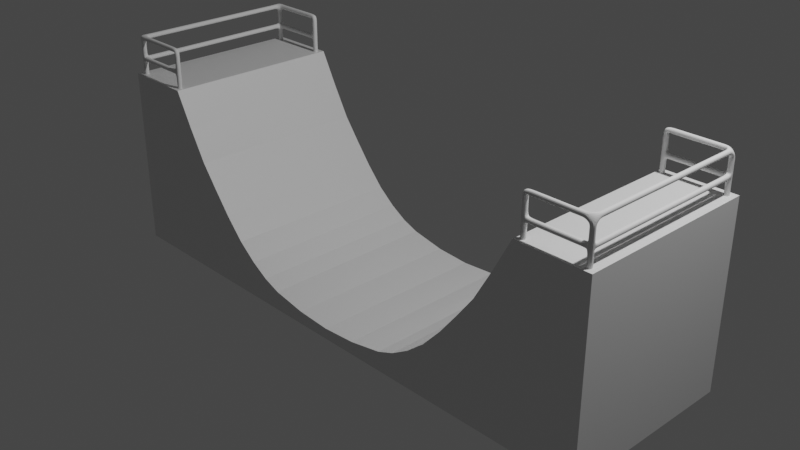 # Source: halfpipe.blend  (saved by Blender 2.80.75; exported with 4.5.12 LTS)
import bpy
from mathutils import Matrix  # noqa: F401  (used for matrix-valued properties, if any)

bpy.ops.wm.read_factory_settings(use_empty=True)
scene = bpy.context.scene
scene.name = 'Scene'

# ---- collections
col_collection = bpy.data.collections.new('Collection'); scene.collection.children.link(col_collection)

# ---- materials (node trees are filled in below, after node groups)
mat_material = bpy.data.materials.new('Material')
mat_material.alpha_threshold = 0.0
mat_material.use_transparent_shadow = False
mat_material.line_color = (0.0, 0.0, 0.0, 1.0)

# ---- material node trees
mat_material.use_nodes = True; mat_material.node_tree.nodes.clear()
_N = mat_material.node_tree.nodes; _L = mat_material.node_tree.links
n0 = _N.new('ShaderNodeOutputMaterial'); n0.name = 'Material Output'; n0.location = (300, 300)
n1 = _N.new('ShaderNodeBsdfPrincipled'); n1.name = 'Principled BSDF'; n1.location = (10, 300)
n1.distribution = 'GGX'
n1.subsurface_method = 'BURLEY'
n1.inputs[2].default_value = 0.4
n1.inputs[3].default_value = 1.45
n1.inputs[27].default_value = (0.0, 0.0, 0.0, 1.0)
n1.inputs[28].default_value = 1.0
_L.new(n1.outputs[0], n0.inputs[0])
n0.is_active_output = True

# ---- world
world_world = bpy.data.worlds.new('World'); scene.world = world_world
world_world.use_nodes = True; world_world.node_tree.nodes.clear()
_N = world_world.node_tree.nodes; _L = world_world.node_tree.links
n0 = _N.new('ShaderNodeOutputWorld'); n0.name = 'World Output'; n0.location = (300, 300)
n1 = _N.new('ShaderNodeBackground'); n1.name = 'Background'; n1.location = (10, 300)
n1.inputs[0].default_value = (0.05088, 0.05088, 0.05088, 1.0)
_L.new(n1.outputs[0], n0.inputs[0])
n0.is_active_output = True
world_world.color = (0.05088, 0.05088, 0.05088)
world_world.use_sun_shadow = False
world_world.sun_shadow_jitter_overblur = 0.0

# ---- cameras
cam_camera = bpy.data.cameras.new('Camera')
cam_camera.clip_end = 100.0
cam_camera.ortho_scale = 7.314

# ---- lights
light_light = bpy.data.lights.new('Light', 'POINT')
light_light.transmission_factor = 0.0
light_light.energy = 1000.0
light_light.shadow_soft_size = 0.1
light_light.shadow_maximum_resolution = 0.006
light_light.use_absolute_resolution = True

# ---- meshes
me_cube = bpy.data.meshes.new('Cube')
me_cube.from_pydata([(0.7831, 1.0, 1.0), (0.7831, 1.0, -1.0), (0.7831, -1.0, 1.0), (0.7831, -1.0, -1.0), (0.0, 1.0, -1.0), (0.0, -1.0, -0.8798), (0.0, -1.0, -1.0), (0.0, 1.0, -0.8798), (0.3916, -1.0, -1.0), (0.3941, 1.0, -0.2004), (0.3916, 1.0, -1.0), (0.3941, -1.0, -0.2004), (0.1958, 1.0, -1.0), (0.1936, -0.9993, -0.7855), (0.1958, -1.0, -1.0), (0.1958, 1.0, -0.7766), (0.5873, -1.0, -1.0), (0.5873, 1.0, 1.0), (0.5873, 1.0, -1.0), (0.5873, -1.0, 1.0), (0.4894, 1.0, -1.0), (0.4894, -1.0, 0.2926), (0.4894, -1.0, -1.0), (0.4894, 1.0, 0.2926), (0.2937, -1.0, -1.0), (0.2937, 1.0, -0.5815), (0.2937, 1.0, -1.0), (0.2915, -0.9993, -0.5904), (0.09789, 1.0, -1.0), (0.09789, -1.0, -0.8545), (0.09789, -1.0, -1.0), (0.09789, 1.0, -0.8545), (0.6852, -1.0, -1.0), (0.6852, 1.0, 1.0), (0.6852, 1.0, -1.0), (0.6852, -1.0, 1.0), (0.7831, 1.0, 0.0), (0.7831, -1.0, 0.0), (0.0, 1.0, -0.9399), (0.0, -1.0, -0.9399), (0.3928, -1.0, -0.6002), (0.3928, 1.0, -0.6002), (0.1958, 1.0, -0.9003), (0.1958, -1.0, -0.9003), (0.5873, -1.0, 0.0), (0.5873, 1.0, 0.0), (0.4894, 1.0, -0.3042), (0.4894, -1.0, -0.3042), (0.2937, -1.0, -0.7957), (0.2937, 1.0, -0.7957), (0.09789, 1.0, -0.9353), (0.09789, -1.0, -0.9353), (0.6852, -1.0, 0.0), (0.6852, 1.0, 0.0), (0.7342, -1.0, -1.0), (0.7342, 1.0, 1.0), (0.7342, 1.0, -1.0), (0.7342, -1.0, 1.0), (0.7342, -1.0, 0.0), (0.7342, 1.0, 0.0), (0.7586, -1.0, -1.0), (0.7586, 1.0, 1.0), (0.7586, 1.0, 0.0), (0.7586, 1.0, -1.0), (0.7586, -1.0, 1.0), (0.7586, -1.0, 0.0), (0.5384, -1.0, -1.0), (0.5384, 1.0, 0.6337), (0.5384, 1.0, -1.0), (0.5384, -1.0, 0.6337), (0.5384, -1.0, -0.1521), (0.5384, 1.0, -0.1521), (0.4405, 1.0, -1.0), (0.4418, -1.0, 0.04068), (0.4405, -1.0, -1.0), (0.4418, 1.0, 0.04068), (0.4411, 1.0, -0.4522), (0.4411, -1.0, -0.4522), (0.2447, 1.0, -1.0), (0.2425, -0.9993, -0.709), (0.2447, -1.0, -1.0), (0.2447, 1.0, -0.7001), (0.2447, 1.0, -0.848), (0.2447, -1.0, -0.848), (0.3426, -1.0, -1.0), (0.3439, 1.0, -0.4203), (0.3426, 1.0, -1.0), (0.3428, -0.9997, -0.4248), (0.3432, -1.0, -0.698), (0.3432, 1.0, -0.698)], [], [(63, 1, 3, 60), (36, 0, 2, 37), (62, 61, 0, 36), (51, 29, 5, 39), (31, 7, 5, 29), (75, 9, 11, 73), (77, 73, 11, 40), (89, 85, 9, 41), (86, 10, 8, 84), (28, 12, 14, 30), (50, 31, 15, 42), (81, 15, 13, 79), (83, 79, 13, 43), (52, 35, 19, 44), (33, 17, 19, 35), (71, 67, 17, 45), (68, 18, 16, 66), (72, 20, 22, 74), (76, 75, 23, 46), (70, 69, 21, 47), (67, 23, 21, 69), (88, 87, 27, 48), (85, 25, 27, 87), (78, 26, 24, 80), (82, 81, 25, 49), (38, 7, 31, 50), (4, 28, 30, 6), (15, 31, 29, 13), (43, 13, 29, 51), (55, 33, 35, 57), (58, 57, 35, 52), (45, 17, 33, 53), (18, 34, 32, 16), (18, 45, 53, 34), (54, 58, 52, 32), (14, 43, 51, 30), (4, 38, 50, 28), (78, 82, 49, 26), (84, 88, 48, 24), (66, 70, 47, 22), (72, 76, 46, 20), (68, 71, 45, 18), (32, 52, 44, 16), (80, 83, 43, 14), (28, 50, 42, 12), (86, 89, 41, 10), (74, 77, 40, 8), (30, 51, 39, 6), (63, 62, 36, 1), (1, 36, 37, 3), (34, 53, 59, 56), (60, 65, 58, 54), (65, 64, 57, 58), (61, 55, 57, 64), (53, 33, 55, 59), (34, 56, 54, 32), (0, 61, 64, 2), (37, 2, 64, 65), (3, 37, 65, 60), (56, 59, 62, 63), (59, 55, 61, 62), (56, 63, 60, 54), (20, 46, 71, 68), (16, 44, 70, 66), (17, 67, 69, 19), (44, 19, 69, 70), (20, 68, 66, 22), (46, 23, 67, 71), (22, 47, 77, 74), (10, 41, 76, 72), (41, 9, 75, 76), (10, 72, 74, 8), (47, 21, 73, 77), (23, 75, 73, 21), (24, 48, 83, 80), (12, 42, 82, 78), (42, 15, 81, 82), (12, 78, 80, 14), (48, 27, 79, 83), (25, 81, 79, 27), (26, 49, 89, 86), (8, 40, 88, 84), (9, 85, 87, 11), (40, 11, 87, 88), (26, 86, 84, 24), (49, 25, 85, 89)])
_uv = me_cube.uv_layers.new(name='UVMap')
_uv.uv.foreach_set('vector', [0.6211, 0.75, 0.625, 0.75, 0.625, 1.0, 0.6211, 1.0, 0.25, 0.5, 0.375, 0.5, 0.375, 0.75, 0.25, 0.75, 0.75, 0.7461, 0.875, 0.7461, 0.875, 0.75, 0.75, 0.75, 0.5, 0.3602, 0.625, 0.3602, 0.625, 0.3759, 0.5, 0.3759, 0.4852, 0.0, 0.5009, 0.0, 0.5009, 0.25, 0.4852, 0.25, 0.4301, 0.0, 0.438, 0.0, 0.438, 0.25, 0.4301, 0.25, 0.5, 0.3051, 0.625, 0.3051, 0.625, 0.313, 0.5, 0.313, 0.75, 0.6792, 0.875, 0.6792, 0.875, 0.687, 0.75, 0.687, 0.5542, 0.75, 0.562, 0.75, 0.562, 1.0, 0.5542, 1.0, 0.5148, 0.75, 0.5305, 0.75, 0.5305, 1.0, 0.5148, 1.0, 0.75, 0.6398, 0.875, 0.6398, 0.875, 0.6555, 0.75, 0.6555, 0.4616, 0.0, 0.4695, 0.0, 0.4695, 0.25, 0.4616, 0.25, 0.5, 0.3366, 0.625, 0.3366, 0.625, 0.3445, 0.5, 0.3445, 0.5, 0.2657, 0.625, 0.2657, 0.625, 0.2815, 0.5, 0.2815, 0.3907, 0.0, 0.4065, 0.0, 0.4065, 0.25, 0.3907, 0.25, 0.75, 0.7106, 0.875, 0.7106, 0.875, 0.7185, 0.75, 0.7185, 0.5856, 0.75, 0.5935, 0.75, 0.5935, 1.0, 0.5856, 1.0, 0.5699, 0.75, 0.5778, 0.75, 0.5778, 1.0, 0.5699, 1.0, 0.75, 0.6949, 0.875, 0.6949, 0.875, 0.7028, 0.75, 0.7028, 0.5, 0.2894, 0.625, 0.2894, 0.625, 0.2972, 0.5, 0.2972, 0.4144, 0.0, 0.4222, 0.0, 0.4222, 0.25, 0.4144, 0.25, 0.5, 0.3208, 0.625, 0.3208, 0.625, 0.3287, 0.5, 0.3287, 0.4458, 0.0, 0.4537, 0.0, 0.4537, 0.25, 0.4458, 0.25, 0.5384, 0.75, 0.5463, 0.75, 0.5463, 1.0, 0.5384, 1.0, 0.75, 0.6634, 0.875, 0.6634, 0.875, 0.6713, 0.75, 0.6713, 0.75, 0.6241, 0.875, 0.6241, 0.875, 0.6398, 0.75, 0.6398, 0.4991, 0.75, 0.5148, 0.75, 0.5148, 1.0, 0.4991, 1.0, 0.4695, 0.0, 0.4852, 0.0, 0.4852, 0.25, 0.4695, 0.25, 0.5, 0.3445, 0.625, 0.3445, 0.625, 0.3602, 0.5, 0.3602, 0.3829, 0.0, 0.3907, 0.0, 0.3907, 0.25, 0.3829, 0.25, 0.5, 0.2579, 0.625, 0.2579, 0.625, 0.2657, 0.5, 0.2657, 0.75, 0.7185, 0.875, 0.7185, 0.875, 0.7343, 0.75, 0.7343, 0.5935, 0.75, 0.6093, 0.75, 0.6093, 1.0, 0.5935, 1.0, 0.625, 0.7185, 0.75, 0.7185, 0.75, 0.7343, 0.625, 0.7343, 0.375, 0.2579, 0.5, 0.2579, 0.5, 0.2657, 0.375, 0.2657, 0.375, 0.3445, 0.5, 0.3445, 0.5, 0.3602, 0.375, 0.3602, 0.625, 0.6241, 0.75, 0.6241, 0.75, 0.6398, 0.625, 0.6398, 0.625, 0.6634, 0.75, 0.6634, 0.75, 0.6713, 0.625, 0.6713, 0.375, 0.3208, 0.5, 0.3208, 0.5, 0.3287, 0.375, 0.3287, 0.375, 0.2894, 0.5, 0.2894, 0.5, 0.2972, 0.375, 0.2972, 0.625, 0.6949, 0.75, 0.6949, 0.75, 0.7028, 0.625, 0.7028, 0.625, 0.7106, 0.75, 0.7106, 0.75, 0.7185, 0.625, 0.7185, 0.375, 0.2657, 0.5, 0.2657, 0.5, 0.2815, 0.375, 0.2815, 0.375, 0.3366, 0.5, 0.3366, 0.5, 0.3445, 0.375, 0.3445, 0.625, 0.6398, 0.75, 0.6398, 0.75, 0.6555, 0.625, 0.6555, 0.625, 0.6792, 0.75, 0.6792, 0.75, 0.687, 0.625, 0.687, 0.375, 0.3051, 0.5, 0.3051, 0.5, 0.313, 0.375, 0.313, 0.375, 0.3602, 0.5, 0.3602, 0.5, 0.3759, 0.375, 0.3759, 0.625, 0.7461, 0.75, 0.7461, 0.75, 0.75, 0.625, 0.75, 0.125, 0.5, 0.25, 0.5, 0.25, 0.75, 0.125, 0.75, 0.625, 0.7343, 0.75, 0.7343, 0.75, 0.7421, 0.625, 0.7421, 0.375, 0.2539, 0.5, 0.2539, 0.5, 0.2579, 0.375, 0.2579, 0.5, 0.2539, 0.625, 0.2539, 0.625, 0.2579, 0.5, 0.2579, 0.3789, 0.0, 0.3829, 0.0, 0.3829, 0.25, 0.3789, 0.25, 0.75, 0.7343, 0.875, 0.7343, 0.875, 0.7421, 0.75, 0.7421, 0.6093, 0.75, 0.6171, 0.75, 0.6171, 1.0, 0.6093, 1.0, 0.375, 0.0, 0.3789, 0.0, 0.3789, 0.25, 0.375, 0.25, 0.5, 0.25, 0.625, 0.25, 0.625, 0.2539, 0.5, 0.2539, 0.375, 0.25, 0.5, 0.25, 0.5, 0.2539, 0.375, 0.2539, 0.625, 0.7421, 0.75, 0.7421, 0.75, 0.7461, 0.625, 0.7461, 0.75, 0.7421, 0.875, 0.7421, 0.875, 0.7461, 0.75, 0.7461, 0.6171, 0.75, 0.6211, 0.75, 0.6211, 1.0, 0.6171, 1.0, 0.625, 0.7028, 0.75, 0.7028, 0.75, 0.7106, 0.625, 0.7106, 0.375, 0.2815, 0.5, 0.2815, 0.5, 0.2894, 0.375, 0.2894, 0.4065, 0.0, 0.4144, 0.0, 0.4144, 0.25, 0.4065, 0.25, 0.5, 0.2815, 0.625, 0.2815, 0.625, 0.2894, 0.5, 0.2894, 0.5778, 0.75, 0.5856, 0.75, 0.5856, 1.0, 0.5778, 1.0, 0.75, 0.7028, 0.875, 0.7028, 0.875, 0.7106, 0.75, 0.7106, 0.375, 0.2972, 0.5, 0.2972, 0.5, 0.3051, 0.375, 0.3051, 0.625, 0.687, 0.75, 0.687, 0.75, 0.6949, 0.625, 0.6949, 0.75, 0.687, 0.875, 0.687, 0.875, 0.6949, 0.75, 0.6949, 0.562, 0.75, 0.5699, 0.75, 0.5699, 1.0, 0.562, 1.0, 0.5, 0.2972, 0.625, 0.2972, 0.625, 0.3051, 0.5, 0.3051, 0.4222, 0.0, 0.4301, 0.0, 0.4301, 0.25, 0.4222, 0.25, 0.375, 0.3287, 0.5, 0.3287, 0.5, 0.3366, 0.375, 0.3366, 0.625, 0.6555, 0.75, 0.6555, 0.75, 0.6634, 0.625, 0.6634, 0.75, 0.6555, 0.875, 0.6555, 0.875, 0.6634, 0.75, 0.6634, 0.5305, 0.75, 0.5384, 0.75, 0.5384, 1.0, 0.5305, 1.0, 0.5, 0.3287, 0.625, 0.3287, 0.625, 0.3366, 0.5, 0.3366, 0.4537, 0.0, 0.4616, 0.0, 0.4616, 0.25, 0.4537, 0.25, 0.625, 0.6713, 0.75, 0.6713, 0.75, 0.6792, 0.625, 0.6792, 0.375, 0.313, 0.5, 0.313, 0.5, 0.3208, 0.375, 0.3208, 0.438, 0.0, 0.4458, 0.0, 0.4458, 0.25, 0.438, 0.25, 0.5, 0.313, 0.625, 0.313, 0.625, 0.3208, 0.5, 0.3208, 0.5463, 0.75, 0.5542, 0.75, 0.5542, 1.0, 0.5463, 1.0, 0.75, 0.6713, 0.875, 0.6713, 0.875, 0.6792, 0.75, 0.6792])
me_cube.materials.append(mat_material)
me_cube.use_remesh_preserve_volume = False
me_cube.use_remesh_preserve_attributes = False
me_cube.use_mirror_vertex_groups = False
me_cube.update()
me_plane = bpy.data.meshes.new('Plane')
me_plane.from_pydata([(0.25, -8.796, -0.03856), (-0.25, -8.796, -0.03856), (-0.25, -8.296, -0.03856), (0.25, -8.296, -0.03856), (0.25, -4.273, 1.773), (-0.25, -4.273, 1.773), (-0.25, -4.273, 2.273), (0.25, -4.273, 2.273), (-5.803, -8.796, 4.028), (-6.157, -8.796, 4.382), (-6.157, -8.296, 4.382), (-5.803, -8.296, 4.028), (-5.73, -8.796, 0.01497), (-6.23, -8.796, 0.01497), (-6.23, -8.296, 0.01497), (-5.73, -8.296, 0.01497), (0.25, -8.796, 0.3737), (-0.25, -8.796, 0.3737), (-0.25, -8.296, 0.3737), (0.25, -8.296, 0.3737), (0.25, -8.796, 0.7859), (-0.25, -8.796, 0.7859), (-0.25, -8.296, 0.7859), (0.25, -8.296, 0.7859), (0.25, -8.796, 1.198), (-0.25, -8.796, 1.198), (-0.25, -8.296, 1.198), (0.25, -8.296, 1.198), (0.25, -8.796, 1.61), (-0.25, -8.796, 1.61), (-0.25, -8.296, 1.61), (0.25, -8.296, 1.61), (0.25, -3.798, 1.773), (-0.25, -3.798, 1.773), (-0.25, -3.798, 2.273), (0.25, -3.798, 2.273), (0.25, -3.323, 1.773), (-0.25, -3.323, 1.773), (-0.25, -3.323, 2.273), (0.25, -3.323, 2.273), (0.25, -2.849, 1.773), (-0.25, -2.849, 1.773), (-0.25, -2.849, 2.273), (0.25, -2.849, 2.273), (0.25, -2.374, 1.773), (-0.25, -2.374, 1.773), (-0.25, -2.374, 2.273), (0.25, -2.374, 2.273), (0.25, -1.899, 1.773), (-0.25, -1.899, 1.773), (-0.25, -1.899, 2.273), (0.25, -1.899, 2.273), (0.25, -1.424, 1.773), (-0.25, -1.424, 1.773), (-0.25, -1.424, 2.273), (0.25, -1.424, 2.273), (0.25, -0.9495, 1.773), (-0.25, -0.9495, 1.773), (-0.25, -0.9495, 2.273), (0.25, -0.9495, 2.273), (0.25, -0.4748, 1.773), (-0.25, -0.4748, 1.773), (-0.25, -0.4748, 2.273), (0.25, -0.4748, 2.273), (0.25, -8.796, 2.459), (-0.25, -8.796, 2.459), (-0.25, -8.296, 2.459), (0.25, -8.296, 2.459), (0.25, -8.796, 2.896), (-0.25, -8.796, 2.896), (-0.25, -8.296, 2.896), (0.25, -8.296, 2.896), (0.25, -8.796, 3.332), (-0.25, -8.796, 3.332), (-0.25, -8.296, 3.332), (0.25, -8.296, 3.332), (0.25, -8.796, 3.769), (-0.25, -8.796, 3.769), (-0.25, -8.296, 3.769), (0.25, -8.296, 3.769), (-0.25, -8.071, 3.955), (0.25, -8.071, 3.955), (0.25, -8.071, 4.455), (-0.25, -8.071, 4.455), (-0.25, -7.596, 3.955), (0.25, -7.596, 3.955), (0.25, -7.596, 4.455), (-0.25, -7.596, 4.455), (-0.25, -7.122, 3.955), (0.25, -7.122, 3.955), (0.25, -7.122, 4.455), (-0.25, -7.122, 4.455), (-0.25, -6.647, 3.955), (0.25, -6.647, 3.955), (0.25, -6.647, 4.455), (-0.25, -6.647, 4.455), (-0.25, -6.172, 3.955), (0.25, -6.172, 3.955), (0.25, -6.172, 4.455), (-0.25, -6.172, 4.455), (-0.25, -5.697, 3.955), (0.25, -5.697, 3.955), (0.25, -5.697, 4.455), (-0.25, -5.697, 4.455), (-0.25, -5.222, 3.955), (0.25, -5.222, 3.955), (0.25, -5.222, 4.455), (-0.25, -5.222, 4.455), (-0.25, -4.748, 3.955), (0.25, -4.748, 3.955), (0.25, -4.748, 4.455), (-0.25, -4.748, 4.455), (-0.25, -4.273, 3.955), (0.25, -4.273, 3.955), (0.25, -4.273, 4.455), (-0.25, -4.273, 4.455), (-0.25, -3.798, 3.955), (0.25, -3.798, 3.955), (0.25, -3.798, 4.455), (-0.25, -3.798, 4.455), (-0.25, -3.323, 3.955), (0.25, -3.323, 3.955), (0.25, -3.323, 4.455), (-0.25, -3.323, 4.455), (-0.25, -2.849, 3.955), (0.25, -2.849, 3.955), (0.25, -2.849, 4.455), (-0.25, -2.849, 4.455), (-0.25, -2.374, 3.955), (0.25, -2.374, 3.955), (0.25, -2.374, 4.455), (-0.25, -2.374, 4.455), (-0.25, -1.899, 3.955), (0.25, -1.899, 3.955), (0.25, -1.899, 4.455), (-0.25, -1.899, 4.455), (-0.25, -1.424, 3.955), (0.25, -1.424, 3.955), (0.25, -1.424, 4.455), (-0.25, -1.424, 4.455), (-0.25, -0.9495, 3.955), (0.25, -0.9495, 3.955), (0.25, -0.9495, 4.455), (-0.25, -0.9495, 4.455), (-0.25, -0.4748, 3.955), (0.25, -0.4748, 3.955), (0.25, -0.4748, 4.455), (-0.25, -0.4748, 4.455), (0.25, -8.324, 1.773), (-0.25, -8.071, 1.773), (-0.25, -8.324, 2.273), (0.25, -8.324, 2.273), (0.25, -7.596, 1.773), (-0.25, -7.596, 1.773), (-0.25, -7.596, 2.273), (0.25, -7.596, 2.273), (0.25, -7.122, 1.773), (-0.25, -7.122, 1.773), (-0.25, -7.122, 2.273), (0.25, -7.122, 2.273), (0.25, -6.647, 1.773), (-0.25, -6.647, 1.773), (-0.25, -6.647, 2.273), (0.25, -6.647, 2.273), (0.25, -6.172, 1.773), (-0.25, -6.172, 1.773), (-0.25, -6.172, 2.273), (0.25, -6.172, 2.273), (0.25, -5.697, 1.773), (-0.25, -5.697, 1.773), (-0.25, -5.697, 2.273), (0.25, -5.697, 2.273), (0.25, -5.222, 1.773), (-0.25, -5.222, 1.773), (-0.25, -5.222, 2.273), (0.25, -5.222, 2.273), (0.25, -4.748, 1.773), (-0.25, -4.748, 1.773), (-0.25, -4.748, 2.273), (0.25, -4.748, 2.273), (-5.73, -8.796, 2.459), (-6.23, -8.796, 2.459), (-6.23, -8.296, 2.459), (-5.73, -8.296, 2.459), (-5.73, -8.796, 2.896), (-6.23, -8.796, 2.896), (-6.23, -8.296, 2.896), (-5.73, -8.296, 2.896), (-5.73, -8.796, 3.332), (-6.23, -8.796, 3.332), (-6.23, -8.296, 3.332), (-5.73, -8.296, 3.332), (-5.73, -8.796, 3.769), (-6.23, -8.796, 3.769), (-6.23, -8.296, 3.769), (-5.73, -8.296, 3.769), (-0.4983, -8.796, 3.955), (-0.4983, -8.796, 4.455), (-0.4983, -8.296, 4.455), (-0.4983, -8.296, 3.955), (-0.9967, -8.796, 3.955), (-0.9967, -8.796, 4.455), (-0.9967, -8.296, 4.455), (-0.9967, -8.296, 3.955), (-1.495, -8.796, 3.955), (-1.495, -8.796, 4.455), (-1.495, -8.296, 4.455), (-1.495, -8.296, 3.955), (-1.993, -8.796, 3.955), (-1.993, -8.796, 4.455), (-1.993, -8.296, 4.455), (-1.993, -8.296, 3.955), (-2.492, -8.796, 3.955), (-2.492, -8.796, 4.455), (-2.492, -8.296, 4.455), (-2.492, -8.296, 3.955), (-2.99, -8.796, 3.955), (-2.99, -8.796, 4.455), (-2.99, -8.296, 4.455), (-2.99, -8.296, 3.955), (-3.488, -8.796, 3.955), (-3.488, -8.796, 4.455), (-3.488, -8.296, 4.455), (-3.488, -8.296, 3.955), (-3.987, -8.796, 3.955), (-3.987, -8.796, 4.455), (-3.987, -8.296, 4.455), (-3.987, -8.296, 3.955), (-4.485, -8.796, 3.955), (-4.485, -8.796, 4.455), (-4.485, -8.296, 4.455), (-4.485, -8.296, 3.955), (-4.983, -8.796, 3.955), (-4.983, -8.796, 4.455), (-4.983, -8.296, 4.455), (-4.983, -8.296, 3.955), (-5.482, -8.796, 3.955), (-5.482, -8.796, 4.455), (-5.482, -8.296, 4.455), (-5.482, -8.296, 3.955), (-5.726, -8.796, 1.773), (-5.726, -8.296, 1.773), (-5.726, -8.296, 2.273), (-5.726, -8.796, 2.273), (-4.983, -8.796, 1.773), (-4.983, -8.296, 1.773), (-4.983, -8.296, 2.273), (-4.983, -8.796, 2.273), (-4.485, -8.796, 1.773), (-4.485, -8.296, 1.773), (-4.485, -8.296, 2.273), (-4.485, -8.796, 2.273), (-3.987, -8.796, 1.773), (-3.987, -8.296, 1.773), (-3.987, -8.296, 2.273), (-3.987, -8.796, 2.273), (-3.488, -8.796, 1.773), (-3.488, -8.296, 1.773), (-3.488, -8.296, 2.273), (-3.488, -8.796, 2.273), (-2.99, -8.796, 1.773), (-2.99, -8.296, 1.773), (-2.99, -8.296, 2.273), (-2.99, -8.796, 2.273), (-2.492, -8.796, 1.773), (-2.492, -8.296, 1.773), (-2.492, -8.296, 2.273), (-2.492, -8.796, 2.273), (-1.993, -8.796, 1.773), (-1.993, -8.296, 1.773), (-1.993, -8.296, 2.273), (-1.993, -8.796, 2.273), (-1.495, -8.796, 1.773), (-1.495, -8.296, 1.773), (-1.495, -8.296, 2.273), (-1.495, -8.796, 2.273), (-0.9967, -8.796, 1.773), (-0.9967, -8.296, 1.773), (-0.9967, -8.296, 2.273), (-0.9967, -8.796, 2.273), (-0.2366, -8.796, 1.773), (-0.2366, -8.296, 1.773), (-0.2366, -8.296, 2.273), (-0.2366, -8.796, 2.273), (-5.73, -8.796, 1.621), (-6.23, -8.796, 1.621), (-6.23, -8.296, 1.621), (-5.73, -8.296, 1.621), (-5.73, -8.796, 1.22), (-6.23, -8.796, 1.22), (-6.23, -8.296, 1.22), (-5.73, -8.296, 1.22), (-5.73, -8.796, 0.8181), (-6.23, -8.796, 0.8181), (-6.23, -8.296, 0.8181), (-5.73, -8.296, 0.8181), (-5.73, -8.796, 0.4165), (-6.23, -8.796, 0.4165), (-6.23, -8.296, 0.4165), (-5.73, -8.296, 0.4165), (0.25, 8.796, -0.03856), (-0.25, 8.796, -0.03856), (-0.25, 8.296, -0.03856), (0.25, 8.296, -0.03856), (0.25, 0.0, 1.773), (-0.25, 0.0, 1.773), (-0.25, 0.0, 2.273), (0.25, 0.0, 2.273), (-0.25, 0.0, 3.955), (0.25, 0.0, 3.955), (0.25, 0.0, 4.455), (-0.25, 0.0, 4.455), (0.25, 4.273, 1.773), (-0.25, 4.273, 1.773), (-0.25, 4.273, 2.273), (0.25, 4.273, 2.273), (-5.803, 8.796, 4.028), (-6.157, 8.796, 4.382), (-6.157, 8.296, 4.382), (-5.803, 8.296, 4.028), (-5.73, 8.796, 0.01497), (-6.23, 8.796, 0.01497), (-6.23, 8.296, 0.01497), (-5.73, 8.296, 0.01497), (0.25, 8.796, 0.3737), (-0.25, 8.796, 0.3737), (-0.25, 8.296, 0.3737), (0.25, 8.296, 0.3737), (0.25, 8.796, 0.7859), (-0.25, 8.796, 0.7859), (-0.25, 8.296, 0.7859), (0.25, 8.296, 0.7859), (0.25, 8.796, 1.198), (-0.25, 8.796, 1.198), (-0.25, 8.296, 1.198), (0.25, 8.296, 1.198), (0.25, 8.796, 1.61), (-0.25, 8.796, 1.61), (-0.25, 8.296, 1.61), (0.25, 8.296, 1.61), (0.25, 3.798, 1.773), (-0.25, 3.798, 1.773), (-0.25, 3.798, 2.273), (0.25, 3.798, 2.273), (0.25, 3.323, 1.773), (-0.25, 3.323, 1.773), (-0.25, 3.323, 2.273), (0.25, 3.323, 2.273), (0.25, 2.849, 1.773), (-0.25, 2.849, 1.773), (-0.25, 2.849, 2.273), (0.25, 2.849, 2.273), (0.25, 2.374, 1.773), (-0.25, 2.374, 1.773), (-0.25, 2.374, 2.273), (0.25, 2.374, 2.273), (0.25, 1.899, 1.773), (-0.25, 1.899, 1.773), (-0.25, 1.899, 2.273), (0.25, 1.899, 2.273), (0.25, 1.424, 1.773), (-0.25, 1.424, 1.773), (-0.25, 1.424, 2.273), (0.25, 1.424, 2.273), (0.25, 0.9495, 1.773), (-0.25, 0.9495, 1.773), (-0.25, 0.9495, 2.273), (0.25, 0.9495, 2.273), (0.25, 0.4748, 1.773), (-0.25, 0.4748, 1.773), (-0.25, 0.4748, 2.273), (0.25, 0.4748, 2.273), (0.25, 8.796, 2.459), (-0.25, 8.796, 2.459), (-0.25, 8.296, 2.459), (0.25, 8.296, 2.459), (0.25, 8.796, 2.896), (-0.25, 8.796, 2.896), (-0.25, 8.296, 2.896), (0.25, 8.296, 2.896), (0.25, 8.796, 3.332), (-0.25, 8.796, 3.332), (-0.25, 8.296, 3.332), (0.25, 8.296, 3.332), (0.25, 8.796, 3.769), (-0.25, 8.796, 3.769), (-0.25, 8.296, 3.769), (0.25, 8.296, 3.769), (-0.25, 8.071, 3.955), (0.25, 8.071, 3.955), (0.25, 8.071, 4.455), (-0.25, 8.071, 4.455), (-0.25, 7.596, 3.955), (0.25, 7.596, 3.955), (0.25, 7.596, 4.455), (-0.25, 7.596, 4.455), (-0.25, 7.122, 3.955), (0.25, 7.122, 3.955), (0.25, 7.122, 4.455), (-0.25, 7.122, 4.455), (-0.25, 6.647, 3.955), (0.25, 6.647, 3.955), (0.25, 6.647, 4.455), (-0.25, 6.647, 4.455), (-0.25, 6.172, 3.955), (0.25, 6.172, 3.955), (0.25, 6.172, 4.455), (-0.25, 6.172, 4.455), (-0.25, 5.697, 3.955), (0.25, 5.697, 3.955), (0.25, 5.697, 4.455), (-0.25, 5.697, 4.455), (-0.25, 5.222, 3.955), (0.25, 5.222, 3.955), (0.25, 5.222, 4.455), (-0.25, 5.222, 4.455), (-0.25, 4.748, 3.955), (0.25, 4.748, 3.955), (0.25, 4.748, 4.455), (-0.25, 4.748, 4.455), (-0.25, 4.273, 3.955), (0.25, 4.273, 3.955), (0.25, 4.273, 4.455), (-0.25, 4.273, 4.455), (-0.25, 3.798, 3.955), (0.25, 3.798, 3.955), (0.25, 3.798, 4.455), (-0.25, 3.798, 4.455), (-0.25, 3.323, 3.955), (0.25, 3.323, 3.955), (0.25, 3.323, 4.455), (-0.25, 3.323, 4.455), (-0.25, 2.849, 3.955), (0.25, 2.849, 3.955), (0.25, 2.849, 4.455), (-0.25, 2.849, 4.455), (-0.25, 2.374, 3.955), (0.25, 2.374, 3.955), (0.25, 2.374, 4.455), (-0.25, 2.374, 4.455), (-0.25, 1.899, 3.955), (0.25, 1.899, 3.955), (0.25, 1.899, 4.455), (-0.25, 1.899, 4.455), (-0.25, 1.424, 3.955), (0.25, 1.424, 3.955), (0.25, 1.424, 4.455), (-0.25, 1.424, 4.455), (-0.25, 0.9495, 3.955), (0.25, 0.9495, 3.955), (0.25, 0.9495, 4.455), (-0.25, 0.9495, 4.455), (-0.25, 0.4748, 3.955), (0.25, 0.4748, 3.955), (0.25, 0.4748, 4.455), (-0.25, 0.4748, 4.455), (0.25, 8.324, 1.773), (-0.25, 8.071, 1.773), (-0.25, 8.324, 2.273), (0.25, 8.324, 2.273), (0.25, 7.596, 1.773), (-0.25, 7.596, 1.773), (-0.25, 7.596, 2.273), (0.25, 7.596, 2.273), (0.25, 7.122, 1.773), (-0.25, 7.122, 1.773), (-0.25, 7.122, 2.273), (0.25, 7.122, 2.273), (0.25, 6.647, 1.773), (-0.25, 6.647, 1.773), (-0.25, 6.647, 2.273), (0.25, 6.647, 2.273), (0.25, 6.172, 1.773), (-0.25, 6.172, 1.773), (-0.25, 6.172, 2.273), (0.25, 6.172, 2.273), (0.25, 5.697, 1.773), (-0.25, 5.697, 1.773), (-0.25, 5.697, 2.273), (0.25, 5.697, 2.273), (0.25, 5.222, 1.773), (-0.25, 5.222, 1.773), (-0.25, 5.222, 2.273), (0.25, 5.222, 2.273), (0.25, 4.748, 1.773), (-0.25, 4.748, 1.773), (-0.25, 4.748, 2.273), (0.25, 4.748, 2.273), (-5.73, 8.796, 2.459), (-6.23, 8.796, 2.459), (-6.23, 8.296, 2.459), (-5.73, 8.296, 2.459), (-5.73, 8.796, 2.896), (-6.23, 8.796, 2.896), (-6.23, 8.296, 2.896), (-5.73, 8.296, 2.896), (-5.73, 8.796, 3.332), (-6.23, 8.796, 3.332), (-6.23, 8.296, 3.332), (-5.73, 8.296, 3.332), (-5.73, 8.796, 3.769), (-6.23, 8.796, 3.769), (-6.23, 8.296, 3.769), (-5.73, 8.296, 3.769), (-0.4983, 8.796, 3.955), (-0.4983, 8.796, 4.455), (-0.4983, 8.296, 4.455), (-0.4983, 8.296, 3.955), (-0.9967, 8.796, 3.955), (-0.9967, 8.796, 4.455), (-0.9967, 8.296, 4.455), (-0.9967, 8.296, 3.955), (-1.495, 8.796, 3.955), (-1.495, 8.796, 4.455), (-1.495, 8.296, 4.455), (-1.495, 8.296, 3.955), (-1.993, 8.796, 3.955), (-1.993, 8.796, 4.455), (-1.993, 8.296, 4.455), (-1.993, 8.296, 3.955), (-2.492, 8.796, 3.955), (-2.492, 8.796, 4.455), (-2.492, 8.296, 4.455), (-2.492, 8.296, 3.955), (-2.99, 8.796, 3.955), (-2.99, 8.796, 4.455), (-2.99, 8.296, 4.455), (-2.99, 8.296, 3.955), (-3.488, 8.796, 3.955), (-3.488, 8.796, 4.455), (-3.488, 8.296, 4.455), (-3.488, 8.296, 3.955), (-3.987, 8.796, 3.955), (-3.987, 8.796, 4.455), (-3.987, 8.296, 4.455), (-3.987, 8.296, 3.955), (-4.485, 8.796, 3.955), (-4.485, 8.796, 4.455), (-4.485, 8.296, 4.455), (-4.485, 8.296, 3.955), (-4.983, 8.796, 3.955), (-4.983, 8.796, 4.455), (-4.983, 8.296, 4.455), (-4.983, 8.296, 3.955), (-5.482, 8.796, 3.955), (-5.482, 8.796, 4.455), (-5.482, 8.296, 4.455), (-5.482, 8.296, 3.955), (-5.726, 8.796, 1.773), (-5.726, 8.296, 1.773), (-5.726, 8.296, 2.273), (-5.726, 8.796, 2.273), (-4.983, 8.796, 1.773), (-4.983, 8.296, 1.773), (-4.983, 8.296, 2.273), (-4.983, 8.796, 2.273), (-4.485, 8.796, 1.773), (-4.485, 8.296, 1.773), (-4.485, 8.296, 2.273), (-4.485, 8.796, 2.273), (-3.987, 8.796, 1.773), (-3.987, 8.296, 1.773), (-3.987, 8.296, 2.273), (-3.987, 8.796, 2.273), (-3.488, 8.796, 1.773), (-3.488, 8.296, 1.773), (-3.488, 8.296, 2.273), (-3.488, 8.796, 2.273), (-2.99, 8.796, 1.773), (-2.99, 8.296, 1.773), (-2.99, 8.296, 2.273), (-2.99, 8.796, 2.273), (-2.492, 8.796, 1.773), (-2.492, 8.296, 1.773), (-2.492, 8.296, 2.273), (-2.492, 8.796, 2.273), (-1.993, 8.796, 1.773), (-1.993, 8.296, 1.773), (-1.993, 8.296, 2.273), (-1.993, 8.796, 2.273), (-1.495, 8.796, 1.773), (-1.495, 8.296, 1.773), (-1.495, 8.296, 2.273), (-1.495, 8.796, 2.273), (-0.9967, 8.796, 1.773), (-0.9967, 8.296, 1.773), (-0.9967, 8.296, 2.273), (-0.9967, 8.796, 2.273), (-0.2366, 8.796, 1.773), (-0.2366, 8.296, 1.773), (-0.2366, 8.296, 2.273), (-0.2366, 8.796, 2.273), (-5.73, 8.796, 1.621), (-6.23, 8.796, 1.621), (-6.23, 8.296, 1.621), (-5.73, 8.296, 1.621), (-5.73, 8.796, 1.22), (-6.23, 8.796, 1.22), (-6.23, 8.296, 1.22), (-5.73, 8.296, 1.22), (-5.73, 8.796, 0.8181), (-6.23, 8.796, 0.8181), (-6.23, 8.296, 0.8181), (-5.73, 8.296, 0.8181), (-5.73, 8.796, 0.4165), (-6.23, 8.796, 0.4165), (-6.23, 8.296, 0.4165), (-5.73, 8.296, 0.4165)], [], [(45, 46, 50, 49), (44, 45, 49, 48), (43, 40, 44, 47), (78, 199, 80), (42, 43, 47, 46), (41, 42, 46, 45), (40, 41, 45, 44), (39, 36, 40, 43), (38, 39, 43, 42), (37, 38, 42, 41), (36, 37, 41, 40), (150, 282, 66), (35, 32, 36, 39), (34, 35, 39, 38), (33, 34, 38, 37), (196, 76, 197), (32, 33, 37, 36), (7, 4, 32, 35), (6, 7, 35, 34), (5, 6, 34, 33), (196, 77, 76), (4, 5, 33, 32), (31, 28, 24, 27), (30, 31, 27, 26), (29, 30, 26, 25), (30, 281, 149), (28, 29, 25, 24), (27, 24, 20, 23), (26, 27, 23, 22), (83, 198, 197), (83, 197, 82), (25, 26, 22, 21), (24, 25, 21, 20), (197, 76, 82), (23, 20, 16, 19), (22, 23, 19, 18), (21, 22, 18, 17), (20, 21, 17, 16), (19, 16, 0, 3), (18, 19, 3, 2), (17, 18, 2, 1), (16, 17, 1, 0), (286, 285, 181, 182), (241, 286, 182, 183), (31, 30, 149, 148), (79, 78, 80, 81), (241, 287, 286), (12, 13, 14, 15), (241, 183, 242), (151, 150, 66, 67), (65, 29, 28, 64), (0, 1, 2, 3), (180, 181, 285, 284), (64, 28, 31, 148), (64, 148, 151, 67), (76, 79, 81, 82), (80, 199, 198, 83), (149, 281, 282, 150), (65, 283, 280, 29), (180, 284, 240, 243), (199, 78, 77, 196), (282, 283, 65, 66), (183, 180, 243, 242), (280, 281, 30, 29), (240, 284, 287, 241), (46, 47, 51, 50), (47, 44, 48, 51), (48, 49, 53, 52), (49, 50, 54, 53), (50, 51, 55, 54), (51, 48, 52, 55), (52, 53, 57, 56), (53, 54, 58, 57), (54, 55, 59, 58), (55, 52, 56, 59), (56, 57, 61, 60), (57, 58, 62, 61), (58, 59, 63, 62), (59, 56, 60, 63), (60, 61, 305, 304), (61, 62, 306, 305), (62, 63, 307, 306), (63, 60, 304, 307), (68, 69, 65, 64), (69, 70, 66, 65), (70, 71, 67, 66), (71, 68, 64, 67), (72, 73, 69, 68), (73, 74, 70, 69), (74, 75, 71, 70), (75, 72, 68, 71), (76, 77, 73, 72), (77, 78, 74, 73), (78, 79, 75, 74), (79, 76, 72, 75), (84, 85, 81, 80), (85, 86, 82, 81), (86, 87, 83, 82), (87, 84, 80, 83), (88, 89, 85, 84), (89, 90, 86, 85), (90, 91, 87, 86), (91, 88, 84, 87), (92, 93, 89, 88), (93, 94, 90, 89), (94, 95, 91, 90), (95, 92, 88, 91), (96, 97, 93, 92), (97, 98, 94, 93), (98, 99, 95, 94), (99, 96, 92, 95), (100, 101, 97, 96), (101, 102, 98, 97), (102, 103, 99, 98), (103, 100, 96, 99), (104, 105, 101, 100), (105, 106, 102, 101), (106, 107, 103, 102), (107, 104, 100, 103), (108, 109, 105, 104), (109, 110, 106, 105), (110, 111, 107, 106), (111, 108, 104, 107), (112, 113, 109, 108), (113, 114, 110, 109), (114, 115, 111, 110), (115, 112, 108, 111), (116, 117, 113, 112), (117, 118, 114, 113), (118, 119, 115, 114), (119, 116, 112, 115), (120, 121, 117, 116), (121, 122, 118, 117), (122, 123, 119, 118), (123, 120, 116, 119), (124, 125, 121, 120), (125, 126, 122, 121), (126, 127, 123, 122), (127, 124, 120, 123), (128, 129, 125, 124), (129, 130, 126, 125), (130, 131, 127, 126), (131, 128, 124, 127), (132, 133, 129, 128), (133, 134, 130, 129), (134, 135, 131, 130), (135, 132, 128, 131), (136, 137, 133, 132), (137, 138, 134, 133), (138, 139, 135, 134), (139, 136, 132, 135), (140, 141, 137, 136), (141, 142, 138, 137), (142, 143, 139, 138), (143, 140, 136, 139), (144, 145, 141, 140), (145, 146, 142, 141), (146, 147, 143, 142), (147, 144, 140, 143), (308, 309, 145, 144), (309, 310, 146, 145), (310, 311, 147, 146), (311, 308, 144, 147), (148, 149, 153, 152), (149, 150, 154, 153), (150, 151, 155, 154), (151, 148, 152, 155), (152, 153, 157, 156), (153, 154, 158, 157), (154, 155, 159, 158), (155, 152, 156, 159), (156, 157, 161, 160), (157, 158, 162, 161), (158, 159, 163, 162), (159, 156, 160, 163), (160, 161, 165, 164), (161, 162, 166, 165), (162, 163, 167, 166), (163, 160, 164, 167), (164, 165, 169, 168), (165, 166, 170, 169), (166, 167, 171, 170), (167, 164, 168, 171), (168, 169, 173, 172), (169, 170, 174, 173), (170, 171, 175, 174), (171, 168, 172, 175), (172, 173, 177, 176), (173, 174, 178, 177), (174, 175, 179, 178), (175, 172, 176, 179), (176, 177, 5, 4), (177, 178, 6, 5), (178, 179, 7, 6), (179, 176, 4, 7), (184, 185, 181, 180), (185, 186, 182, 181), (186, 187, 183, 182), (187, 184, 180, 183), (188, 189, 185, 184), (189, 190, 186, 185), (190, 191, 187, 186), (191, 188, 184, 187), (192, 193, 189, 188), (193, 194, 190, 189), (194, 195, 191, 190), (195, 192, 188, 191), (8, 9, 193, 192), (9, 10, 194, 193), (10, 11, 195, 194), (11, 8, 192, 195), (196, 197, 201, 200), (197, 198, 202, 201), (198, 199, 203, 202), (199, 196, 200, 203), (200, 201, 205, 204), (201, 202, 206, 205), (202, 203, 207, 206), (203, 200, 204, 207), (204, 205, 209, 208), (205, 206, 210, 209), (206, 207, 211, 210), (207, 204, 208, 211), (208, 209, 213, 212), (209, 210, 214, 213), (210, 211, 215, 214), (211, 208, 212, 215), (212, 213, 217, 216), (213, 214, 218, 217), (214, 215, 219, 218), (215, 212, 216, 219), (216, 217, 221, 220), (217, 218, 222, 221), (218, 219, 223, 222), (219, 216, 220, 223), (220, 221, 225, 224), (221, 222, 226, 225), (222, 223, 227, 226), (223, 220, 224, 227), (224, 225, 229, 228), (225, 226, 230, 229), (226, 227, 231, 230), (227, 224, 228, 231), (228, 229, 233, 232), (229, 230, 234, 233), (230, 231, 235, 234), (231, 228, 232, 235), (232, 233, 237, 236), (233, 234, 238, 237), (234, 235, 239, 238), (235, 232, 236, 239), (236, 237, 9, 8), (237, 238, 10, 9), (238, 239, 11, 10), (239, 236, 8, 11), (240, 241, 245, 244), (241, 242, 246, 245), (242, 243, 247, 246), (243, 240, 244, 247), (244, 245, 249, 248), (245, 246, 250, 249), (246, 247, 251, 250), (247, 244, 248, 251), (248, 249, 253, 252), (249, 250, 254, 253), (250, 251, 255, 254), (251, 248, 252, 255), (252, 253, 257, 256), (253, 254, 258, 257), (254, 255, 259, 258), (255, 252, 256, 259), (256, 257, 261, 260), (257, 258, 262, 261), (258, 259, 263, 262), (259, 256, 260, 263), (260, 261, 265, 264), (261, 262, 266, 265), (262, 263, 267, 266), (263, 260, 264, 267), (264, 265, 269, 268), (265, 266, 270, 269), (266, 267, 271, 270), (267, 264, 268, 271), (268, 269, 273, 272), (269, 270, 274, 273), (270, 271, 275, 274), (271, 268, 272, 275), (272, 273, 277, 276), (273, 274, 278, 277), (274, 275, 279, 278), (275, 272, 276, 279), (276, 277, 281, 280), (277, 278, 282, 281), (278, 279, 283, 282), (279, 276, 280, 283), (284, 285, 289, 288), (285, 286, 290, 289), (286, 287, 291, 290), (287, 284, 288, 291), (288, 289, 293, 292), (289, 290, 294, 293), (290, 291, 295, 294), (291, 288, 292, 295), (292, 293, 297, 296), (293, 294, 298, 297), (294, 295, 299, 298), (295, 292, 296, 299), (296, 297, 13, 12), (297, 298, 14, 13), (298, 299, 15, 14), (299, 296, 12, 15), (353, 357, 358, 354), (352, 356, 357, 353), (351, 355, 352, 348), (386, 388, 507), (350, 354, 355, 351), (349, 353, 354, 350), (348, 352, 353, 349), (347, 351, 348, 344), (346, 350, 351, 347), (345, 349, 350, 346), (344, 348, 349, 345), (458, 374, 590), (343, 347, 344, 340), (342, 346, 347, 343), (341, 345, 346, 342), (504, 505, 384), (340, 344, 345, 341), (315, 343, 340, 312), (314, 342, 343, 315), (313, 341, 342, 314), (504, 384, 385), (312, 340, 341, 313), (339, 335, 332, 336), (338, 334, 335, 339), (337, 333, 334, 338), (338, 457, 589), (336, 332, 333, 337), (335, 331, 328, 332), (334, 330, 331, 335), (391, 505, 506), (391, 390, 505), (333, 329, 330, 334), (332, 328, 329, 333), (505, 390, 384), (331, 327, 324, 328), (330, 326, 327, 331), (329, 325, 326, 330), (328, 324, 325, 329), (327, 303, 300, 324), (326, 302, 303, 327), (325, 301, 302, 326), (324, 300, 301, 325), (594, 490, 489, 593), (549, 491, 490, 594), (339, 456, 457, 338), (387, 389, 388, 386), (549, 594, 595), (320, 323, 322, 321), (311, 308, 309, 310), (549, 550, 491), (459, 375, 374, 458), (373, 372, 336, 337), (304, 307, 306, 305), (300, 303, 302, 301), (488, 592, 593, 489), (372, 456, 339, 336), (372, 375, 459, 456), (384, 390, 389, 387), (388, 391, 506, 507), (457, 458, 590, 589), (373, 337, 588, 591), (488, 551, 548, 592), (507, 504, 385, 386), (590, 374, 373, 591), (491, 550, 551, 488), (588, 337, 338, 589), (548, 549, 595, 592), (354, 358, 359, 355), (355, 359, 356, 352), (356, 360, 361, 357), (357, 361, 362, 358), (358, 362, 363, 359), (359, 363, 360, 356), (360, 364, 365, 361), (361, 365, 366, 362), (362, 366, 367, 363), (363, 367, 364, 360), (364, 368, 369, 365), (365, 369, 370, 366), (366, 370, 371, 367), (367, 371, 368, 364), (368, 304, 305, 369), (369, 305, 306, 370), (370, 306, 307, 371), (371, 307, 304, 368), (376, 372, 373, 377), (377, 373, 374, 378), (378, 374, 375, 379), (379, 375, 372, 376), (380, 376, 377, 381), (381, 377, 378, 382), (382, 378, 379, 383), (383, 379, 376, 380), (384, 380, 381, 385), (385, 381, 382, 386), (386, 382, 383, 387), (387, 383, 380, 384), (392, 388, 389, 393), (393, 389, 390, 394), (394, 390, 391, 395), (395, 391, 388, 392), (396, 392, 393, 397), (397, 393, 394, 398), (398, 394, 395, 399), (399, 395, 392, 396), (400, 396, 397, 401), (401, 397, 398, 402), (402, 398, 399, 403), (403, 399, 396, 400), (404, 400, 401, 405), (405, 401, 402, 406), (406, 402, 403, 407), (407, 403, 400, 404), (408, 404, 405, 409), (409, 405, 406, 410), (410, 406, 407, 411), (411, 407, 404, 408), (412, 408, 409, 413), (413, 409, 410, 414), (414, 410, 411, 415), (415, 411, 408, 412), (416, 412, 413, 417), (417, 413, 414, 418), (418, 414, 415, 419), (419, 415, 412, 416), (420, 416, 417, 421), (421, 417, 418, 422), (422, 418, 419, 423), (423, 419, 416, 420), (424, 420, 421, 425), (425, 421, 422, 426), (426, 422, 423, 427), (427, 423, 420, 424), (428, 424, 425, 429), (429, 425, 426, 430), (430, 426, 427, 431), (431, 427, 424, 428), (432, 428, 429, 433), (433, 429, 430, 434), (434, 430, 431, 435), (435, 431, 428, 432), (436, 432, 433, 437), (437, 433, 434, 438), (438, 434, 435, 439), (439, 435, 432, 436), (440, 436, 437, 441), (441, 437, 438, 442), (442, 438, 439, 443), (443, 439, 436, 440), (444, 440, 441, 445), (445, 441, 442, 446), (446, 442, 443, 447), (447, 443, 440, 444), (448, 444, 445, 449), (449, 445, 446, 450), (450, 446, 447, 451), (451, 447, 444, 448), (452, 448, 449, 453), (453, 449, 450, 454), (454, 450, 451, 455), (455, 451, 448, 452), (308, 452, 453, 309), (309, 453, 454, 310), (310, 454, 455, 311), (311, 455, 452, 308), (456, 460, 461, 457), (457, 461, 462, 458), (458, 462, 463, 459), (459, 463, 460, 456), (460, 464, 465, 461), (461, 465, 466, 462), (462, 466, 467, 463), (463, 467, 464, 460), (464, 468, 469, 465), (465, 469, 470, 466), (466, 470, 471, 467), (467, 471, 468, 464), (468, 472, 473, 469), (469, 473, 474, 470), (470, 474, 475, 471), (471, 475, 472, 468), (472, 476, 477, 473), (473, 477, 478, 474), (474, 478, 479, 475), (475, 479, 476, 472), (476, 480, 481, 477), (477, 481, 482, 478), (478, 482, 483, 479), (479, 483, 480, 476), (480, 484, 485, 481), (481, 485, 486, 482), (482, 486, 487, 483), (483, 487, 484, 480), (484, 312, 313, 485), (485, 313, 314, 486), (486, 314, 315, 487), (487, 315, 312, 484), (492, 488, 489, 493), (493, 489, 490, 494), (494, 490, 491, 495), (495, 491, 488, 492), (496, 492, 493, 497), (497, 493, 494, 498), (498, 494, 495, 499), (499, 495, 492, 496), (500, 496, 497, 501), (501, 497, 498, 502), (502, 498, 499, 503), (503, 499, 496, 500), (316, 500, 501, 317), (317, 501, 502, 318), (318, 502, 503, 319), (319, 503, 500, 316), (504, 508, 509, 505), (505, 509, 510, 506), (506, 510, 511, 507), (507, 511, 508, 504), (508, 512, 513, 509), (509, 513, 514, 510), (510, 514, 515, 511), (511, 515, 512, 508), (512, 516, 517, 513), (513, 517, 518, 514), (514, 518, 519, 515), (515, 519, 516, 512), (516, 520, 521, 517), (517, 521, 522, 518), (518, 522, 523, 519), (519, 523, 520, 516), (520, 524, 525, 521), (521, 525, 526, 522), (522, 526, 527, 523), (523, 527, 524, 520), (524, 528, 529, 525), (525, 529, 530, 526), (526, 530, 531, 527), (527, 531, 528, 524), (528, 532, 533, 529), (529, 533, 534, 530), (530, 534, 535, 531), (531, 535, 532, 528), (532, 536, 537, 533), (533, 537, 538, 534), (534, 538, 539, 535), (535, 539, 536, 532), (536, 540, 541, 537), (537, 541, 542, 538), (538, 542, 543, 539), (539, 543, 540, 536), (540, 544, 545, 541), (541, 545, 546, 542), (542, 546, 547, 543), (543, 547, 544, 540), (544, 316, 317, 545), (545, 317, 318, 546), (546, 318, 319, 547), (547, 319, 316, 544), (548, 552, 553, 549), (549, 553, 554, 550), (550, 554, 555, 551), (551, 555, 552, 548), (552, 556, 557, 553), (553, 557, 558, 554), (554, 558, 559, 555), (555, 559, 556, 552), (556, 560, 561, 557), (557, 561, 562, 558), (558, 562, 563, 559), (559, 563, 560, 556), (560, 564, 565, 561), (561, 565, 566, 562), (562, 566, 567, 563), (563, 567, 564, 560), (564, 568, 569, 565), (565, 569, 570, 566), (566, 570, 571, 567), (567, 571, 568, 564), (568, 572, 573, 569), (569, 573, 574, 570), (570, 574, 575, 571), (571, 575, 572, 568), (572, 576, 577, 573), (573, 577, 578, 574), (574, 578, 579, 575), (575, 579, 576, 572), (576, 580, 581, 577), (577, 581, 582, 578), (578, 582, 583, 579), (579, 583, 580, 576), (580, 584, 585, 581), (581, 585, 586, 582), (582, 586, 587, 583), (583, 587, 584, 580), (584, 588, 589, 585), (585, 589, 590, 586), (586, 590, 591, 587), (587, 591, 588, 584), (592, 596, 597, 593), (593, 597, 598, 594), (594, 598, 599, 595), (595, 599, 596, 592), (596, 600, 601, 597), (597, 601, 602, 598), (598, 602, 603, 599), (599, 603, 600, 596), (600, 604, 605, 601), (601, 605, 606, 602), (602, 606, 607, 603), (603, 607, 604, 600), (604, 320, 321, 605), (605, 321, 322, 606), (606, 322, 323, 607), (607, 323, 320, 604)])
me_plane.use_remesh_preserve_volume = False
me_plane.use_remesh_preserve_attributes = False
me_plane.use_mirror_vertex_groups = False
me_plane.update()
me_plane_001 = bpy.data.meshes.new('Plane.001')
me_plane_001.from_pydata([(0.25, -8.796, -0.03856), (-0.25, -8.796, -0.03856), (-0.25, -8.296, -0.03856), (0.25, -8.296, -0.03856), (0.25, 0.0, 1.773), (-0.25, 0.0, 1.773), (-0.25, 0.0, 2.273), (0.25, 0.0, 2.273), (-0.25, 0.0, 3.955), (0.25, 0.0, 3.955), (0.25, 0.0, 4.455), (-0.25, 0.0, 4.455), (0.25, -4.273, 1.773), (-0.25, -4.273, 1.773), (-0.25, -4.273, 2.273), (0.25, -4.273, 2.273), (-5.803, -8.796, 4.028), (-6.157, -8.796, 4.382), (-6.157, -8.296, 4.382), (-5.803, -8.296, 4.028), (-5.73, -8.796, 0.01497), (-6.23, -8.796, 0.01497), (-6.23, -8.296, 0.01497), (-5.73, -8.296, 0.01497), (0.25, -8.796, 0.3737), (-0.25, -8.796, 0.3737), (-0.25, -8.296, 0.3737), (0.25, -8.296, 0.3737), (0.25, -8.796, 0.7859), (-0.25, -8.796, 0.7859), (-0.25, -8.296, 0.7859), (0.25, -8.296, 0.7859), (0.25, -8.796, 1.198), (-0.25, -8.796, 1.198), (-0.25, -8.296, 1.198), (0.25, -8.296, 1.198), (0.25, -8.796, 1.61), (-0.25, -8.796, 1.61), (-0.25, -8.296, 1.61), (0.25, -8.296, 1.61), (0.25, -3.798, 1.773), (-0.25, -3.798, 1.773), (-0.25, -3.798, 2.273), (0.25, -3.798, 2.273), (0.25, -3.323, 1.773), (-0.25, -3.323, 1.773), (-0.25, -3.323, 2.273), (0.25, -3.323, 2.273), (0.25, -2.849, 1.773), (-0.25, -2.849, 1.773), (-0.25, -2.849, 2.273), (0.25, -2.849, 2.273), (0.25, -2.374, 1.773), (-0.25, -2.374, 1.773), (-0.25, -2.374, 2.273), (0.25, -2.374, 2.273), (0.25, -1.899, 1.773), (-0.25, -1.899, 1.773), (-0.25, -1.899, 2.273), (0.25, -1.899, 2.273), (0.25, -1.424, 1.773), (-0.25, -1.424, 1.773), (-0.25, -1.424, 2.273), (0.25, -1.424, 2.273), (0.25, -0.9495, 1.773), (-0.25, -0.9495, 1.773), (-0.25, -0.9495, 2.273), (0.25, -0.9495, 2.273), (0.25, -0.4748, 1.773), (-0.25, -0.4748, 1.773), (-0.25, -0.4748, 2.273), (0.25, -0.4748, 2.273), (0.25, -8.796, 2.459), (-0.25, -8.796, 2.459), (-0.25, -8.296, 2.459), (0.25, -8.296, 2.459), (0.25, -8.796, 2.896), (-0.25, -8.796, 2.896), (-0.25, -8.296, 2.896), (0.25, -8.296, 2.896), (0.25, -8.796, 3.332), (-0.25, -8.796, 3.332), (-0.25, -8.296, 3.332), (0.25, -8.296, 3.332), (0.2465, -8.796, 3.771), (-0.25, -8.796, 3.769), (-0.25, -8.296, 3.769), (0.25, -8.296, 3.769), (-0.25, -8.071, 3.955), (0.25, -8.071, 3.955), (0.3828, -8.524, 4.456), (-0.25, -8.071, 4.455), (-0.25, -7.596, 3.955), (0.25, -7.596, 3.955), (0.25, -7.596, 4.455), (-0.25, -7.596, 4.455), (-0.25, -7.122, 3.955), (0.25, -7.122, 3.955), (0.25, -7.122, 4.455), (-0.25, -7.122, 4.455), (-0.25, -6.647, 3.955), (0.25, -6.647, 3.955), (0.25, -6.647, 4.455), (-0.25, -6.647, 4.455), (-0.25, -6.172, 3.955), (0.25, -6.172, 3.955), (0.25, -6.172, 4.455), (-0.25, -6.172, 4.455), (-0.25, -5.697, 3.955), (0.25, -5.697, 3.955), (0.25, -5.697, 4.455), (-0.25, -5.697, 4.455), (-0.25, -5.222, 3.955), (0.25, -5.222, 3.955), (0.25, -5.222, 4.455), (-0.25, -5.222, 4.455), (-0.25, -4.748, 3.955), (0.25, -4.748, 3.955), (0.25, -4.748, 4.455), (-0.25, -4.748, 4.455), (-0.25, -4.273, 3.955), (0.25, -4.273, 3.955), (0.25, -4.273, 4.455), (-0.25, -4.273, 4.455), (-0.25, -3.798, 3.955), (0.25, -3.798, 3.955), (0.25, -3.798, 4.455), (-0.25, -3.798, 4.455), (-0.25, -3.323, 3.955), (0.25, -3.323, 3.955), (0.25, -3.323, 4.455), (-0.25, -3.323, 4.455), (-0.25, -2.849, 3.955), (0.25, -2.849, 3.955), (0.25, -2.849, 4.455), (-0.25, -2.849, 4.455), (-0.25, -2.374, 3.955), (0.25, -2.374, 3.955), (0.25, -2.374, 4.455), (-0.25, -2.374, 4.455), (-0.25, -1.899, 3.955), (0.25, -1.899, 3.955), (0.25, -1.899, 4.455), (-0.25, -1.899, 4.455), (-0.25, -1.424, 3.955), (0.25, -1.424, 3.955), (0.25, -1.424, 4.455), (-0.25, -1.424, 4.455), (-0.25, -0.9495, 3.955), (0.25, -0.9495, 3.955), (0.25, -0.9495, 4.455), (-0.25, -0.9495, 4.455), (-0.25, -0.4748, 3.955), (0.25, -0.4748, 3.955), (0.25, -0.4748, 4.455), (-0.25, -0.4748, 4.455), (0.25, -8.324, 1.773), (-0.25, -8.071, 1.773), (-0.25, -8.324, 2.273), (0.25, -8.324, 2.273), (0.25, -7.596, 1.773), (-0.25, -7.596, 1.773), (-0.25, -7.596, 2.273), (0.25, -7.596, 2.273), (0.25, -7.122, 1.773), (-0.25, -7.122, 1.773), (-0.25, -7.122, 2.273), (0.25, -7.122, 2.273), (0.25, -6.647, 1.773), (-0.25, -6.647, 1.773), (-0.25, -6.647, 2.273), (0.25, -6.647, 2.273), (0.25, -6.172, 1.773), (-0.25, -6.172, 1.773), (-0.25, -6.172, 2.273), (0.25, -6.172, 2.273), (0.25, -5.697, 1.773), (-0.25, -5.697, 1.773), (-0.25, -5.697, 2.273), (0.25, -5.697, 2.273), (0.25, -5.222, 1.773), (-0.25, -5.222, 1.773), (-0.25, -5.222, 2.273), (0.25, -5.222, 2.273), (0.25, -4.748, 1.773), (-0.25, -4.748, 1.773), (-0.25, -4.748, 2.273), (0.25, -4.748, 2.273), (-5.73, -8.796, 2.459), (-6.23, -8.796, 2.459), (-6.23, -8.296, 2.459), (-5.73, -8.296, 2.459), (-5.73, -8.796, 2.896), (-6.23, -8.796, 2.896), (-6.23, -8.296, 2.896), (-5.73, -8.296, 2.896), (-5.73, -8.796, 3.332), (-6.23, -8.796, 3.332), (-6.23, -8.296, 3.332), (-5.73, -8.296, 3.332), (-5.73, -8.796, 3.769), (-6.23, -8.796, 3.769), (-6.23, -8.296, 3.769), (-5.73, -8.296, 3.769), (-0.4983, -8.796, 3.958), (0.06376, -8.922, 4.456), (-0.4983, -8.296, 4.455), (-0.4983, -8.296, 3.955), (-0.9967, -8.796, 3.955), (-0.9084, -8.796, 4.455), (-0.9967, -8.296, 4.455), (-0.9967, -8.296, 3.955), (-1.495, -8.796, 3.955), (-1.495, -8.796, 4.455), (-1.495, -8.296, 4.455), (-1.495, -8.296, 3.955), (-1.993, -8.796, 3.955), (-1.993, -8.796, 4.455), (-1.993, -8.296, 4.455), (-1.993, -8.296, 3.955), (-2.492, -8.796, 3.955), (-2.492, -8.796, 4.455), (-2.492, -8.296, 4.455), (-2.492, -8.296, 3.955), (-2.99, -8.796, 3.955), (-2.99, -8.796, 4.455), (-2.99, -8.296, 4.455), (-2.99, -8.296, 3.955), (-3.488, -8.796, 3.955), (-3.488, -8.796, 4.455), (-3.488, -8.296, 4.455), (-3.488, -8.296, 3.955), (-3.987, -8.796, 3.955), (-3.987, -8.796, 4.455), (-3.987, -8.296, 4.455), (-3.987, -8.296, 3.955), (-4.485, -8.796, 3.955), (-4.485, -8.796, 4.455), (-4.485, -8.296, 4.455), (-4.485, -8.296, 3.955), (-4.983, -8.796, 3.955), (-4.983, -8.796, 4.455), (-4.983, -8.296, 4.455), (-4.983, -8.296, 3.955), (-5.482, -8.796, 3.955), (-5.482, -8.796, 4.455), (-5.482, -8.296, 4.455), (-5.482, -8.296, 3.955), (-5.726, -8.796, 1.773), (-5.726, -8.296, 1.773), (-5.726, -8.296, 2.273), (-5.726, -8.796, 2.273), (-4.983, -8.796, 1.773), (-4.983, -8.296, 1.773), (-4.983, -8.296, 2.273), (-4.983, -8.796, 2.273), (-4.485, -8.796, 1.773), (-4.485, -8.296, 1.773), (-4.485, -8.296, 2.273), (-4.485, -8.796, 2.273), (-3.987, -8.796, 1.773), (-3.987, -8.296, 1.773), (-3.987, -8.296, 2.273), (-3.987, -8.796, 2.273), (-3.488, -8.796, 1.773), (-3.488, -8.296, 1.773), (-3.488, -8.296, 2.273), (-3.488, -8.796, 2.273), (-2.99, -8.796, 1.773), (-2.99, -8.296, 1.773), (-2.99, -8.296, 2.273), (-2.99, -8.796, 2.273), (-2.492, -8.796, 1.773), (-2.492, -8.296, 1.773), (-2.492, -8.296, 2.273), (-2.492, -8.796, 2.273), (-1.993, -8.796, 1.773), (-1.993, -8.296, 1.773), (-1.993, -8.296, 2.273), (-1.993, -8.796, 2.273), (-1.495, -8.796, 1.773), (-1.495, -8.296, 1.773), (-1.495, -8.296, 2.273), (-1.495, -8.796, 2.273), (-0.9967, -8.796, 1.773), (-0.9967, -8.296, 1.773), (-0.9967, -8.296, 2.273), (-0.9967, -8.796, 2.273), (-0.2366, -8.796, 1.773), (-0.2366, -8.296, 1.773), (-0.2366, -8.296, 2.273), (-0.2366, -8.796, 2.273), (-5.73, -8.796, 1.621), (-6.23, -8.796, 1.621), (-6.23, -8.296, 1.621), (-5.73, -8.296, 1.621), (-5.73, -8.796, 1.22), (-6.23, -8.796, 1.22), (-6.23, -8.296, 1.22), (-5.73, -8.296, 1.22), (-5.73, -8.796, 0.8181), (-6.23, -8.796, 0.8181), (-6.23, -8.296, 0.8181), (-5.73, -8.296, 0.8181), (-5.73, -8.796, 0.4165), (-6.23, -8.796, 0.4165), (-6.23, -8.296, 0.4165), (-5.73, -8.296, 0.4165)], [], [(53, 54, 58, 57), (52, 53, 57, 56), (51, 48, 52, 55), (86, 207, 88), (50, 51, 55, 54), (49, 50, 54, 53), (48, 49, 53, 52), (47, 44, 48, 51), (46, 47, 51, 50), (45, 46, 50, 49), (44, 45, 49, 48), (158, 290, 74), (43, 40, 44, 47), (42, 43, 47, 46), (41, 42, 46, 45), (204, 84, 205), (40, 41, 45, 44), (15, 12, 40, 43), (14, 15, 43, 42), (13, 14, 42, 41), (204, 85, 84), (12, 13, 41, 40), (39, 36, 32, 35), (38, 39, 35, 34), (37, 38, 34, 33), (38, 289, 157), (36, 37, 33, 32), (35, 32, 28, 31), (34, 35, 31, 30), (91, 206, 205), (91, 205, 90), (33, 34, 30, 29), (32, 33, 29, 28), (205, 84, 90), (31, 28, 24, 27), (30, 31, 27, 26), (29, 30, 26, 25), (28, 29, 25, 24), (27, 24, 0, 3), (26, 27, 3, 2), (25, 26, 2, 1), (24, 25, 1, 0), (294, 293, 189, 190), (249, 294, 190, 191), (39, 38, 157, 156), (87, 86, 88, 89), (249, 295, 294), (20, 21, 22, 23), (249, 191, 250), (159, 158, 74, 75), (73, 37, 36, 72), (0, 1, 2, 3), (188, 189, 293, 292), (72, 36, 39, 156), (72, 156, 159, 75), (84, 87, 89, 90), (88, 207, 206, 91), (157, 289, 290, 158), (73, 291, 288, 37), (188, 292, 248, 251), (207, 86, 85, 204), (290, 291, 73, 74), (191, 188, 251, 250), (288, 289, 38, 37), (248, 292, 295, 249), (54, 55, 59, 58), (55, 52, 56, 59), (56, 57, 61, 60), (57, 58, 62, 61), (58, 59, 63, 62), (59, 56, 60, 63), (60, 61, 65, 64), (61, 62, 66, 65), (62, 63, 67, 66), (63, 60, 64, 67), (64, 65, 69, 68), (65, 66, 70, 69), (66, 67, 71, 70), (67, 64, 68, 71), (68, 69, 5, 4), (69, 70, 6, 5), (70, 71, 7, 6), (71, 68, 4, 7), (76, 77, 73, 72), (77, 78, 74, 73), (78, 79, 75, 74), (79, 76, 72, 75), (80, 81, 77, 76), (81, 82, 78, 77), (82, 83, 79, 78), (83, 80, 76, 79), (84, 85, 81, 80), (85, 86, 82, 81), (86, 87, 83, 82), (87, 84, 80, 83), (92, 93, 89, 88), (93, 94, 90, 89), (94, 95, 91, 90), (95, 92, 88, 91), (96, 97, 93, 92), (97, 98, 94, 93), (98, 99, 95, 94), (99, 96, 92, 95), (100, 101, 97, 96), (101, 102, 98, 97), (102, 103, 99, 98), (103, 100, 96, 99), (104, 105, 101, 100), (105, 106, 102, 101), (106, 107, 103, 102), (107, 104, 100, 103), (108, 109, 105, 104), (109, 110, 106, 105), (110, 111, 107, 106), (111, 108, 104, 107), (112, 113, 109, 108), (113, 114, 110, 109), (114, 115, 111, 110), (115, 112, 108, 111), (116, 117, 113, 112), (117, 118, 114, 113), (118, 119, 115, 114), (119, 116, 112, 115), (120, 121, 117, 116), (121, 122, 118, 117), (122, 123, 119, 118), (123, 120, 116, 119), (124, 125, 121, 120), (125, 126, 122, 121), (126, 127, 123, 122), (127, 124, 120, 123), (128, 129, 125, 124), (129, 130, 126, 125), (130, 131, 127, 126), (131, 128, 124, 127), (132, 133, 129, 128), (133, 134, 130, 129), (134, 135, 131, 130), (135, 132, 128, 131), (136, 137, 133, 132), (137, 138, 134, 133), (138, 139, 135, 134), (139, 136, 132, 135), (140, 141, 137, 136), (141, 142, 138, 137), (142, 143, 139, 138), (143, 140, 136, 139), (144, 145, 141, 140), (145, 146, 142, 141), (146, 147, 143, 142), (147, 144, 140, 143), (148, 149, 145, 144), (149, 150, 146, 145), (150, 151, 147, 146), (151, 148, 144, 147), (152, 153, 149, 148), (153, 154, 150, 149), (154, 155, 151, 150), (155, 152, 148, 151), (8, 9, 153, 152), (9, 10, 154, 153), (10, 11, 155, 154), (11, 8, 152, 155), (156, 157, 161, 160), (157, 158, 162, 161), (158, 159, 163, 162), (159, 156, 160, 163), (160, 161, 165, 164), (161, 162, 166, 165), (162, 163, 167, 166), (163, 160, 164, 167), (164, 165, 169, 168), (165, 166, 170, 169), (166, 167, 171, 170), (167, 164, 168, 171), (168, 169, 173, 172), (169, 170, 174, 173), (170, 171, 175, 174), (171, 168, 172, 175), (172, 173, 177, 176), (173, 174, 178, 177), (174, 175, 179, 178), (175, 172, 176, 179), (176, 177, 181, 180), (177, 178, 182, 181), (178, 179, 183, 182), (179, 176, 180, 183), (180, 181, 185, 184), (181, 182, 186, 185), (182, 183, 187, 186), (183, 180, 184, 187), (184, 185, 13, 12), (185, 186, 14, 13), (186, 187, 15, 14), (187, 184, 12, 15), (192, 193, 189, 188), (193, 194, 190, 189), (194, 195, 191, 190), (195, 192, 188, 191), (196, 197, 193, 192), (197, 198, 194, 193), (198, 199, 195, 194), (199, 196, 192, 195), (200, 201, 197, 196), (201, 202, 198, 197), (202, 203, 199, 198), (203, 200, 196, 199), (16, 17, 201, 200), (17, 18, 202, 201), (18, 19, 203, 202), (19, 16, 200, 203), (204, 205, 209, 208), (205, 206, 210, 209), (206, 207, 211, 210), (207, 204, 208, 211), (208, 209, 213, 212), (209, 210, 214, 213), (210, 211, 215, 214), (211, 208, 212, 215), (212, 213, 217, 216), (213, 214, 218, 217), (214, 215, 219, 218), (215, 212, 216, 219), (216, 217, 221, 220), (217, 218, 222, 221), (218, 219, 223, 222), (219, 216, 220, 223), (220, 221, 225, 224), (221, 222, 226, 225), (222, 223, 227, 226), (223, 220, 224, 227), (224, 225, 229, 228), (225, 226, 230, 229), (226, 227, 231, 230), (227, 224, 228, 231), (228, 229, 233, 232), (229, 230, 234, 233), (230, 231, 235, 234), (231, 228, 232, 235), (232, 233, 237, 236), (233, 234, 238, 237), (234, 235, 239, 238), (235, 232, 236, 239), (236, 237, 241, 240), (237, 238, 242, 241), (238, 239, 243, 242), (239, 236, 240, 243), (240, 241, 245, 244), (241, 242, 246, 245), (242, 243, 247, 246), (243, 240, 244, 247), (244, 245, 17, 16), (245, 246, 18, 17), (246, 247, 19, 18), (247, 244, 16, 19), (248, 249, 253, 252), (249, 250, 254, 253), (250, 251, 255, 254), (251, 248, 252, 255), (252, 253, 257, 256), (253, 254, 258, 257), (254, 255, 259, 258), (255, 252, 256, 259), (256, 257, 261, 260), (257, 258, 262, 261), (258, 259, 263, 262), (259, 256, 260, 263), (260, 261, 265, 264), (261, 262, 266, 265), (262, 263, 267, 266), (263, 260, 264, 267), (264, 265, 269, 268), (265, 266, 270, 269), (266, 267, 271, 270), (267, 264, 268, 271), (268, 269, 273, 272), (269, 270, 274, 273), (270, 271, 275, 274), (271, 268, 272, 275), (272, 273, 277, 276), (273, 274, 278, 277), (274, 275, 279, 278), (275, 272, 276, 279), (276, 277, 281, 280), (277, 278, 282, 281), (278, 279, 283, 282), (279, 276, 280, 283), (280, 281, 285, 284), (281, 282, 286, 285), (282, 283, 287, 286), (283, 280, 284, 287), (284, 285, 289, 288), (285, 286, 290, 289), (286, 287, 291, 290), (287, 284, 288, 291), (292, 293, 297, 296), (293, 294, 298, 297), (294, 295, 299, 298), (295, 292, 296, 299), (296, 297, 301, 300), (297, 298, 302, 301), (298, 299, 303, 302), (299, 296, 300, 303), (300, 301, 305, 304), (301, 302, 306, 305), (302, 303, 307, 306), (303, 300, 304, 307), (304, 305, 21, 20), (305, 306, 22, 21), (306, 307, 23, 22), (307, 304, 20, 23)])
me_plane_001.use_remesh_preserve_volume = False
me_plane_001.use_remesh_preserve_attributes = False
me_plane_001.use_mirror_vertex_groups = False
me_plane_001.update()

# ---- objects
ob_cube = bpy.data.objects.new('Cube', me_cube)
ob_light = bpy.data.objects.new('Light', light_light)
ob_camera = bpy.data.objects.new('Camera', cam_camera)
ob_plane = bpy.data.objects.new('Plane', me_plane)
ob_plane_001 = bpy.data.objects.new('Plane.001', me_plane_001)

# ---- transforms, parenting, visibility, modifiers, constraints
ob_cube.location = (0.0, 0.0, 0.0)
ob_cube.scale = (4.0, 1.0, 1.0)
ob_cube.lock_rotations_4d = False
ob_cube.empty_display_type = 'ARROWS'
ob_cube.lineart.crease_threshold = 0.0
_m = ob_cube.modifiers.new('Mirror', 'MIRROR')
_m.use_clip = True
ob_light.location = (4.076, 1.005, 5.904)
ob_light.rotation_euler = (0.6503, 0.05522, 1.866)
ob_light.lock_rotations_4d = False
ob_light.empty_display_type = 'ARROWS'
ob_light.color = (0.0, 0.0, 0.0, 0.0)
ob_light.lineart.crease_threshold = 0.0
ob_camera.location = (7.359, -6.926, 4.958)
ob_camera.rotation_euler = (1.109, 0.0, 0.8149)
ob_camera.lock_rotations_4d = False
ob_camera.empty_display_type = 'ARROWS'
ob_camera.color = (0.0, 0.0, 0.0, 0.0)
ob_camera.display_type = 'WIRE'
ob_camera.lineart.crease_threshold = 0.0
ob_plane.location = (3.053, -0.003044, 0.9543)
ob_plane.scale = (0.1088, 0.1088, 0.1088)
ob_plane.lineart.crease_threshold = 0.0
_m = ob_plane.modifiers.new('Subdivision', 'SUBSURF')
_m.uv_smooth = 'PRESERVE_CORNERS'
_m.show_only_control_edges = False
ob_plane_001.location = (-3.055, -0.003044, 0.9543)
ob_plane_001.rotation_euler = (0.0, 0.0, 3.142)
ob_plane_001.scale = (0.1088, 0.1088, 0.1088)
ob_plane_001.lineart.crease_threshold = 0.0
_m = ob_plane_001.modifiers.new('Mirror', 'MIRROR')
_m.use_axis = (False, True, False)
_m.use_clip = True
_m = ob_plane_001.modifiers.new('Subdivision', 'SUBSURF')
_m.uv_smooth = 'PRESERVE_CORNERS'
_m.show_only_control_edges = False

# ---- collection membership
col_collection.objects.link(ob_cube)
col_collection.objects.link(ob_light)
col_collection.objects.link(ob_camera)
col_collection.objects.link(ob_plane)
col_collection.objects.link(ob_plane_001)

# ---- scene / render settings (as saved in the file)
scene.camera = ob_camera
scene.frame_start = 1; scene.frame_end = 250; scene.frame_set(199)
scene.render.engine = 'BLENDER_EEVEE_NEXT'
scene.cycles.use_denoising = False
scene.cycles.samples = 128
scene.cycles.sampling_pattern = 'TABULATED_SOBOL'
scene.cycles.use_adaptive_sampling = False
scene.cycles.use_light_tree = False
scene.view_settings.view_transform = 'Filmic'
bpy.context.view_layer.update()
